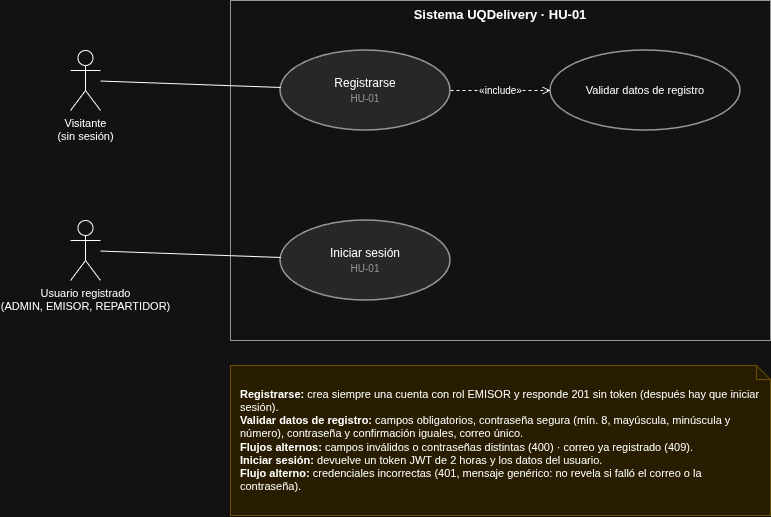

The diagram above was exported from draw.io. Its source (the exported page's mxGraphModel, read from the mxfile embedded in the PNG):
<mxGraphModel dx="1414" dy="763" grid="1" gridSize="10" guides="1" tooltips="1" connect="1" arrows="1" fold="1" page="1" pageScale="1" pageWidth="900" pageHeight="600" math="0" shadow="0">
  <root>
    <mxCell id="0" />
    <mxCell id="1" parent="0" />
    <mxCell id="c2" parent="1" style="rounded=0;whiteSpace=wrap;html=1;fillColor=none;strokeColor=#666666;verticalAlign=top;fontStyle=1;fontSize=13;align=center;" value="Sistema UQDelivery · HU-01" vertex="1">
      <mxGeometry height="340" width="540" x="240" y="30" as="geometry" />
    </mxCell>
    <mxCell id="c3" parent="1" style="shape=umlActor;verticalLabelPosition=bottom;verticalAlign=top;html=1;outlineConnect=0;fontSize=11;" value="Visitante&lt;br&gt;(sin sesión)" vertex="1">
      <mxGeometry height="60" width="30" x="80" y="80" as="geometry" />
    </mxCell>
    <mxCell id="c4" parent="1" style="shape=umlActor;verticalLabelPosition=bottom;verticalAlign=top;html=1;outlineConnect=0;fontSize=11;" value="Usuario registrado&lt;br&gt;(ADMIN, EMISOR, REPARTIDOR)" vertex="1">
      <mxGeometry height="60" width="30" x="80" y="250" as="geometry" />
    </mxCell>
    <mxCell id="c5" parent="1" style="ellipse;whiteSpace=wrap;html=1;fontSize=12;fillColor=#E6E6E6;strokeColor=#666666;strokeWidth=1.5;" value="Registrarse&lt;br&gt;&lt;font style=&quot;font-size:10px&quot; color=&quot;#666666&quot;&gt;HU-01&lt;/font&gt;" vertex="1">
      <mxGeometry height="80" width="170" x="290" y="80" as="geometry" />
    </mxCell>
    <mxCell id="c6" parent="1" style="ellipse;whiteSpace=wrap;html=1;fontSize=11;fillColor=#FFFFFF;strokeColor=#666666;strokeWidth=1.5;" value="Validar datos de registro" vertex="1">
      <mxGeometry height="80" width="190" x="560" y="80" as="geometry" />
    </mxCell>
    <mxCell id="c7" parent="1" style="ellipse;whiteSpace=wrap;html=1;fontSize=12;fillColor=#E6E6E6;strokeColor=#666666;strokeWidth=1.5;" value="Iniciar sesión&lt;br&gt;&lt;font style=&quot;font-size:10px&quot; color=&quot;#666666&quot;&gt;HU-01&lt;/font&gt;" vertex="1">
      <mxGeometry height="80" width="170" x="290" y="250" as="geometry" />
    </mxCell>
    <mxCell id="c8" edge="1" parent="1" source="c3" style="endArrow=none;html=1;rounded=0;" target="c5" value="">
      <mxGeometry relative="1" as="geometry" />
    </mxCell>
    <mxCell id="c9" edge="1" parent="1" source="c4" style="endArrow=none;html=1;rounded=0;" target="c7" value="">
      <mxGeometry relative="1" as="geometry" />
    </mxCell>
    <mxCell id="c10" edge="1" parent="1" source="c5" style="dashed=1;endArrow=open;endFill=0;html=1;rounded=0;fontSize=10;labelBackgroundColor=#ffffff;" target="c6" value="«include»">
      <mxGeometry relative="1" as="geometry" />
    </mxCell>
    <mxCell id="c11" parent="1" style="shape=note;whiteSpace=wrap;html=1;fontSize=11;align=left;spacingLeft=8;spacingRight=6;fillColor=#fff2cc;strokeColor=#d6b656;backgroundOutline=1;size=14;verticalAlign=middle;" value="&lt;b&gt;Registrarse:&lt;/b&gt; crea siempre una cuenta con rol EMISOR y responde 201 sin token (después hay que iniciar sesión).&lt;br&gt;&lt;b&gt;Validar datos de registro:&lt;/b&gt; campos obligatorios, contraseña segura (mín. 8, mayúscula, minúscula y número), contraseña y confirmación iguales, correo único.&lt;br&gt;&lt;b&gt;Flujos alternos:&lt;/b&gt; campos inválidos o contraseñas distintas (400) · correo ya registrado (409).&lt;br&gt;&lt;b&gt;Iniciar sesión:&lt;/b&gt; devuelve un token JWT de 2 horas y los datos del usuario.&lt;br&gt;&lt;b&gt;Flujo alterno:&lt;/b&gt; credenciales incorrectas (401, mensaje genérico: no revela si falló el correo o la contraseña)." vertex="1">
      <mxGeometry height="150" width="540" x="240" y="395" as="geometry" />
    </mxCell>
  </root>
</mxGraphModel>